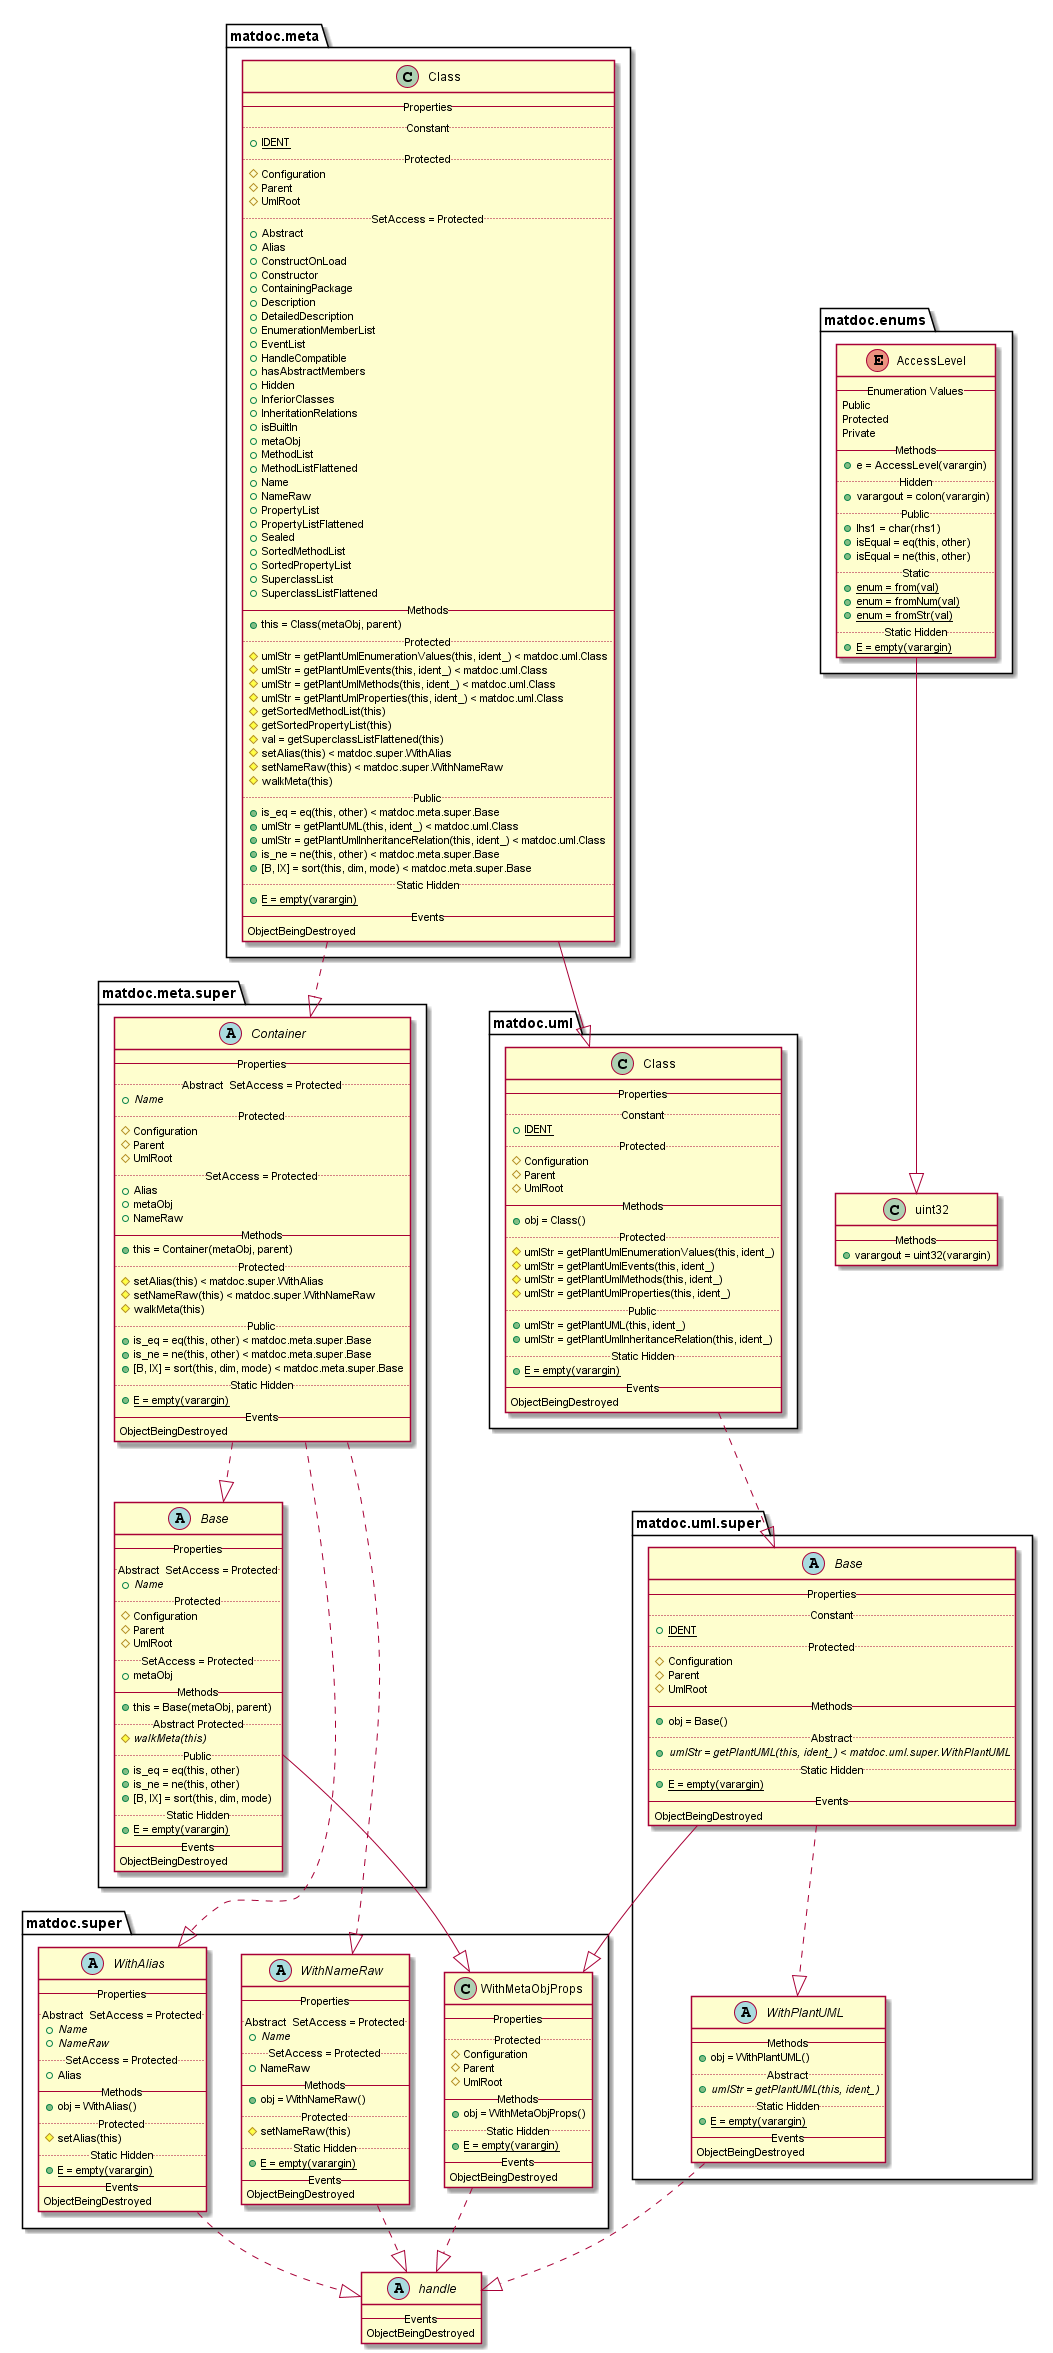

The diagram above was rendered by PlantUML. Its source (embedded in the PNG):
@startuml

abstract class handle {
   -- Events --
   ObjectBeingDestroyed
}

enum matdoc.enums.AccessLevel {
   -- Enumeration Values --
   Public
   Protected
   Private
   -- Methods --
   {method} + e = AccessLevel(varargin)
   .. Hidden ..
   {method} + varargout = colon(varargin)
   .. Public ..
   {method} + lhs1 = char(rhs1)
   {method} + isEqual = eq(this, other)
   {method} + isEqual = ne(this, other)
   .. Static ..
   {method} {static} + enum = from(val)
   {method} {static} + enum = fromNum(val)
   {method} {static} + enum = fromStr(val)
   .. Static Hidden ..
   {method} {static} + E = empty(varargin)
}

class matdoc.meta.Class {
   -- Properties --
   .. Constant ..
   {field} {static} + IDENT
   .. Protected ..
   {field} # Configuration
   {field} # Parent
   {field} # UmlRoot
   .. SetAccess = Protected ..
   {field} + Abstract
   {field} + Alias
   {field} + ConstructOnLoad
   {field} + Constructor
   {field} + ContainingPackage
   {field} + Description
   {field} + DetailedDescription
   {field} + EnumerationMemberList
   {field} + EventList
   {field} + HandleCompatible
   {field} + hasAbstractMembers
   {field} + Hidden
   {field} + InferiorClasses
   {field} + InheritationRelations
   {field} + isBuiltIn
   {field} + metaObj
   {field} + MethodList
   {field} + MethodListFlattened
   {field} + Name
   {field} + NameRaw
   {field} + PropertyList
   {field} + PropertyListFlattened
   {field} + Sealed
   {field} + SortedMethodList
   {field} + SortedPropertyList
   {field} + SuperclassList
   {field} + SuperclassListFlattened
   -- Methods --
   {method} + this = Class(metaObj, parent)
   .. Protected ..
   {method} # umlStr = getPlantUmlEnumerationValues(this, ident_) < matdoc.uml.Class
   {method} # umlStr = getPlantUmlEvents(this, ident_) < matdoc.uml.Class
   {method} # umlStr = getPlantUmlMethods(this, ident_) < matdoc.uml.Class
   {method} # umlStr = getPlantUmlProperties(this, ident_) < matdoc.uml.Class
   {method} # getSortedMethodList(this)
   {method} # getSortedPropertyList(this)
   {method} # val = getSuperclassListFlattened(this)
   {method} # setAlias(this) < matdoc.super.WithAlias
   {method} # setNameRaw(this) < matdoc.super.WithNameRaw
   {method} # walkMeta(this)
   .. Public ..
   {method} + is_eq = eq(this, other) < matdoc.meta.super.Base
   {method} + umlStr = getPlantUML(this, ident_) < matdoc.uml.Class
   {method} + umlStr = getPlantUmlInheritanceRelation(this, ident_) < matdoc.uml.Class
   {method} + is_ne = ne(this, other) < matdoc.meta.super.Base
   {method} + [B, IX] = sort(this, dim, mode) < matdoc.meta.super.Base
   .. Static Hidden ..
   {method} {static} + E = empty(varargin)
   -- Events --
   ObjectBeingDestroyed
}

abstract class matdoc.meta.super.Base {
   -- Properties --
   .. Abstract  SetAccess = Protected ..
   {field} {abstract} + Name
   .. Protected ..
   {field} # Configuration
   {field} # Parent
   {field} # UmlRoot
   .. SetAccess = Protected ..
   {field} + metaObj
   -- Methods --
   {method} + this = Base(metaObj, parent)
   .. Abstract Protected ..
   {method} {abstract} # walkMeta(this)
   .. Public ..
   {method} + is_eq = eq(this, other)
   {method} + is_ne = ne(this, other)
   {method} + [B, IX] = sort(this, dim, mode)
   .. Static Hidden ..
   {method} {static} + E = empty(varargin)
   -- Events --
   ObjectBeingDestroyed
}

abstract class matdoc.meta.super.Container {
   -- Properties --
   .. Abstract  SetAccess = Protected ..
   {field} {abstract} + Name
   .. Protected ..
   {field} # Configuration
   {field} # Parent
   {field} # UmlRoot
   .. SetAccess = Protected ..
   {field} + Alias
   {field} + metaObj
   {field} + NameRaw
   -- Methods --
   {method} + this = Container(metaObj, parent)
   .. Protected ..
   {method} # setAlias(this) < matdoc.super.WithAlias
   {method} # setNameRaw(this) < matdoc.super.WithNameRaw
   {method} # walkMeta(this)
   .. Public ..
   {method} + is_eq = eq(this, other) < matdoc.meta.super.Base
   {method} + is_ne = ne(this, other) < matdoc.meta.super.Base
   {method} + [B, IX] = sort(this, dim, mode) < matdoc.meta.super.Base
   .. Static Hidden ..
   {method} {static} + E = empty(varargin)
   -- Events --
   ObjectBeingDestroyed
}

abstract class matdoc.super.WithAlias {
   -- Properties --
   .. Abstract  SetAccess = Protected ..
   {field} {abstract} + Name
   {field} {abstract} + NameRaw
   .. SetAccess = Protected ..
   {field} + Alias
   -- Methods --
   {method} + obj = WithAlias()
   .. Protected ..
   {method} # setAlias(this)
   .. Static Hidden ..
   {method} {static} + E = empty(varargin)
   -- Events --
   ObjectBeingDestroyed
}

class matdoc.super.WithMetaObjProps {
   -- Properties --
   .. Protected ..
   {field} # Configuration
   {field} # Parent
   {field} # UmlRoot
   -- Methods --
   {method} + obj = WithMetaObjProps()
   .. Static Hidden ..
   {method} {static} + E = empty(varargin)
   -- Events --
   ObjectBeingDestroyed
}

abstract class matdoc.super.WithNameRaw {
   -- Properties --
   .. Abstract  SetAccess = Protected ..
   {field} {abstract} + Name
   .. SetAccess = Protected ..
   {field} + NameRaw
   -- Methods --
   {method} + obj = WithNameRaw()
   .. Protected ..
   {method} # setNameRaw(this)
   .. Static Hidden ..
   {method} {static} + E = empty(varargin)
   -- Events --
   ObjectBeingDestroyed
}

class matdoc.uml.Class {
   -- Properties --
   .. Constant ..
   {field} {static} + IDENT
   .. Protected ..
   {field} # Configuration
   {field} # Parent
   {field} # UmlRoot
   -- Methods --
   {method} + obj = Class()
   .. Protected ..
   {method} # umlStr = getPlantUmlEnumerationValues(this, ident_)
   {method} # umlStr = getPlantUmlEvents(this, ident_)
   {method} # umlStr = getPlantUmlMethods(this, ident_)
   {method} # umlStr = getPlantUmlProperties(this, ident_)
   .. Public ..
   {method} + umlStr = getPlantUML(this, ident_)
   {method} + umlStr = getPlantUmlInheritanceRelation(this, ident_)
   .. Static Hidden ..
   {method} {static} + E = empty(varargin)
   -- Events --
   ObjectBeingDestroyed
}

abstract class matdoc.uml.super.Base {
   -- Properties --
   .. Constant ..
   {field} {static} + IDENT
   .. Protected ..
   {field} # Configuration
   {field} # Parent
   {field} # UmlRoot
   -- Methods --
   {method} + obj = Base()
   .. Abstract ..
   {method} {abstract} + umlStr = getPlantUML(this, ident_) < matdoc.uml.super.WithPlantUML
   .. Static Hidden ..
   {method} {static} + E = empty(varargin)
   -- Events --
   ObjectBeingDestroyed
}

abstract class matdoc.uml.super.WithPlantUML {
   -- Methods --
   {method} + obj = WithPlantUML()
   .. Abstract ..
   {method} {abstract} + umlStr = getPlantUML(this, ident_)
   .. Static Hidden ..
   {method} {static} + E = empty(varargin)
   -- Events --
   ObjectBeingDestroyed
}

class uint32 {
   -- Methods --
   {method} + varargout = uint32(varargin)
}


matdoc.enums.AccessLevel --|> uint32
matdoc.meta.Class ..|> matdoc.meta.super.Container
matdoc.meta.Class --|> matdoc.uml.Class
matdoc.meta.super.Base --|> matdoc.super.WithMetaObjProps
matdoc.meta.super.Container ..|> matdoc.meta.super.Base
matdoc.meta.super.Container ..|> matdoc.super.WithNameRaw
matdoc.meta.super.Container ..|> matdoc.super.WithAlias
matdoc.super.WithAlias ..|> handle
matdoc.super.WithMetaObjProps ..|> handle
matdoc.super.WithNameRaw ..|> handle
matdoc.uml.Class ..|> matdoc.uml.super.Base
matdoc.uml.super.Base --|> matdoc.super.WithMetaObjProps
matdoc.uml.super.Base ..|> matdoc.uml.super.WithPlantUML
matdoc.uml.super.WithPlantUML ..|> handle


@enduml